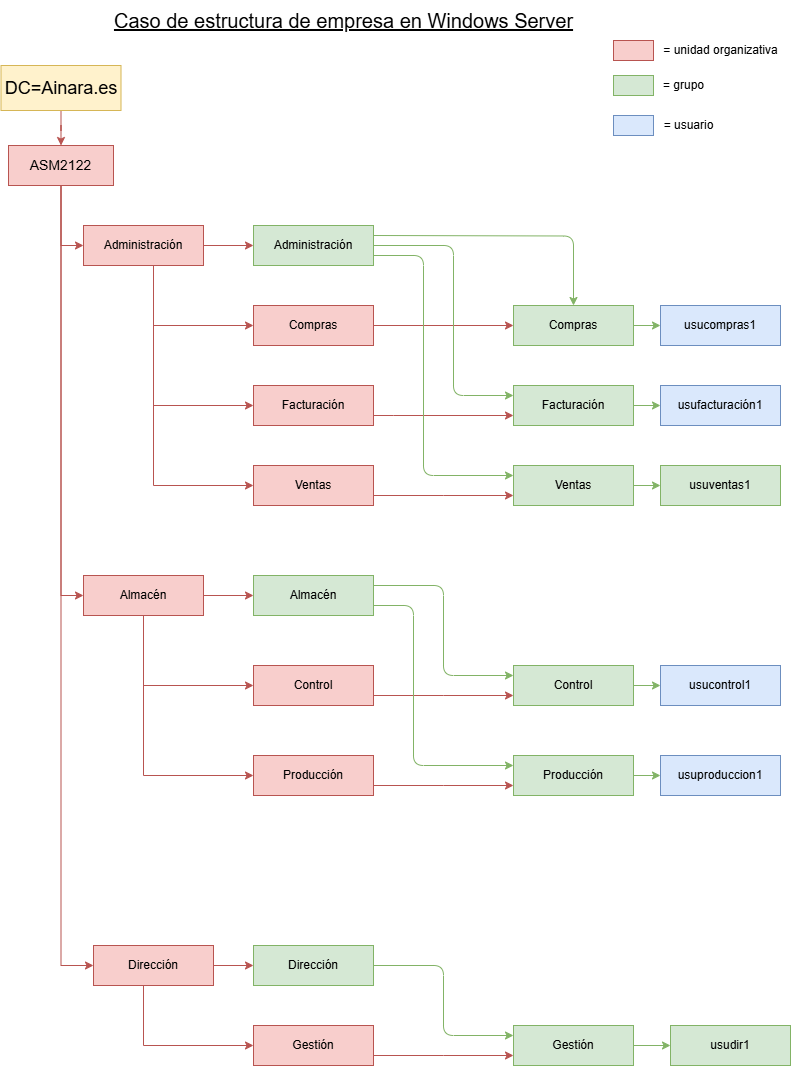

The diagram above was exported from draw.io. Its source (the exported page's mxGraphModel, read from the mxfile embedded in the PNG):
<mxGraphModel dx="1050" dy="530" grid="1" gridSize="10" guides="1" tooltips="1" connect="1" arrows="1" fold="1" page="1" pageScale="1" pageWidth="827" pageHeight="1169" math="0" shadow="0">
  <root>
    <mxCell id="0" />
    <mxCell id="1" parent="0" />
    <mxCell id="7H56i_W0g6qzZ7Nt3H2t-9" style="edgeStyle=orthogonalEdgeStyle;rounded=0;orthogonalLoop=1;jettySize=auto;html=1;entryX=0;entryY=0.5;entryDx=0;entryDy=0;fillColor=#f8cecc;strokeColor=#b85450;" edge="1" parent="1" source="7H56i_W0g6qzZ7Nt3H2t-4" target="7H56i_W0g6qzZ7Nt3H2t-6">
      <mxGeometry relative="1" as="geometry" />
    </mxCell>
    <mxCell id="7H56i_W0g6qzZ7Nt3H2t-10" style="edgeStyle=orthogonalEdgeStyle;rounded=0;orthogonalLoop=1;jettySize=auto;html=1;entryX=0;entryY=0.5;entryDx=0;entryDy=0;fillColor=#f8cecc;strokeColor=#b85450;" edge="1" parent="1" source="7H56i_W0g6qzZ7Nt3H2t-4" target="7H56i_W0g6qzZ7Nt3H2t-7">
      <mxGeometry relative="1" as="geometry" />
    </mxCell>
    <mxCell id="7H56i_W0g6qzZ7Nt3H2t-28" style="edgeStyle=orthogonalEdgeStyle;rounded=0;orthogonalLoop=1;jettySize=auto;html=1;entryX=0;entryY=0.5;entryDx=0;entryDy=0;fillColor=#f8cecc;strokeColor=#b85450;" edge="1" parent="1" source="7H56i_W0g6qzZ7Nt3H2t-4" target="7H56i_W0g6qzZ7Nt3H2t-5">
      <mxGeometry relative="1" as="geometry" />
    </mxCell>
    <mxCell id="7H56i_W0g6qzZ7Nt3H2t-4" value="&lt;font style=&quot;font-size: 14px;&quot;&gt;ASM2122&lt;/font&gt;" style="whiteSpace=wrap;html=1;fillColor=#f8cecc;strokeColor=#b85450;" vertex="1" parent="1">
      <mxGeometry x="45" y="160" width="105" height="40" as="geometry" />
    </mxCell>
    <mxCell id="7H56i_W0g6qzZ7Nt3H2t-24" style="edgeStyle=orthogonalEdgeStyle;rounded=0;orthogonalLoop=1;jettySize=auto;html=1;fillColor=#f8cecc;strokeColor=#b85450;" edge="1" parent="1" source="7H56i_W0g6qzZ7Nt3H2t-5" target="7H56i_W0g6qzZ7Nt3H2t-22">
      <mxGeometry relative="1" as="geometry" />
    </mxCell>
    <mxCell id="7H56i_W0g6qzZ7Nt3H2t-25" style="edgeStyle=orthogonalEdgeStyle;rounded=0;orthogonalLoop=1;jettySize=auto;html=1;entryX=0;entryY=0.5;entryDx=0;entryDy=0;fillColor=#f8cecc;strokeColor=#b85450;" edge="1" parent="1" source="7H56i_W0g6qzZ7Nt3H2t-5" target="7H56i_W0g6qzZ7Nt3H2t-19">
      <mxGeometry relative="1" as="geometry">
        <Array as="points">
          <mxPoint x="190" y="340" />
        </Array>
      </mxGeometry>
    </mxCell>
    <mxCell id="7H56i_W0g6qzZ7Nt3H2t-26" style="edgeStyle=orthogonalEdgeStyle;rounded=0;orthogonalLoop=1;jettySize=auto;html=1;entryX=0;entryY=0.5;entryDx=0;entryDy=0;fillColor=#f8cecc;strokeColor=#b85450;" edge="1" parent="1" source="7H56i_W0g6qzZ7Nt3H2t-5" target="7H56i_W0g6qzZ7Nt3H2t-21">
      <mxGeometry relative="1" as="geometry">
        <Array as="points">
          <mxPoint x="190" y="420" />
        </Array>
      </mxGeometry>
    </mxCell>
    <mxCell id="7H56i_W0g6qzZ7Nt3H2t-27" style="edgeStyle=orthogonalEdgeStyle;rounded=0;orthogonalLoop=1;jettySize=auto;html=1;entryX=0;entryY=0.5;entryDx=0;entryDy=0;fillColor=#f8cecc;strokeColor=#b85450;" edge="1" parent="1" source="7H56i_W0g6qzZ7Nt3H2t-5" target="7H56i_W0g6qzZ7Nt3H2t-20">
      <mxGeometry relative="1" as="geometry">
        <Array as="points">
          <mxPoint x="190" y="500" />
        </Array>
      </mxGeometry>
    </mxCell>
    <mxCell id="7H56i_W0g6qzZ7Nt3H2t-5" value="Administración" style="rounded=0;whiteSpace=wrap;html=1;fillColor=#f8cecc;strokeColor=#b85450;" vertex="1" parent="1">
      <mxGeometry x="120" y="240" width="120" height="40" as="geometry" />
    </mxCell>
    <mxCell id="7H56i_W0g6qzZ7Nt3H2t-51" style="edgeStyle=orthogonalEdgeStyle;rounded=0;orthogonalLoop=1;jettySize=auto;html=1;fillColor=#f8cecc;strokeColor=#b85450;" edge="1" parent="1" source="7H56i_W0g6qzZ7Nt3H2t-6" target="7H56i_W0g6qzZ7Nt3H2t-50">
      <mxGeometry relative="1" as="geometry" />
    </mxCell>
    <mxCell id="7H56i_W0g6qzZ7Nt3H2t-52" style="edgeStyle=orthogonalEdgeStyle;rounded=0;orthogonalLoop=1;jettySize=auto;html=1;entryX=0;entryY=0.5;entryDx=0;entryDy=0;fillColor=#f8cecc;strokeColor=#b85450;" edge="1" parent="1" source="7H56i_W0g6qzZ7Nt3H2t-6" target="7H56i_W0g6qzZ7Nt3H2t-48">
      <mxGeometry relative="1" as="geometry">
        <Array as="points">
          <mxPoint x="180" y="700" />
        </Array>
      </mxGeometry>
    </mxCell>
    <mxCell id="7H56i_W0g6qzZ7Nt3H2t-53" style="edgeStyle=orthogonalEdgeStyle;rounded=0;orthogonalLoop=1;jettySize=auto;html=1;entryX=0;entryY=0.5;entryDx=0;entryDy=0;fillColor=#f8cecc;strokeColor=#b85450;" edge="1" parent="1" source="7H56i_W0g6qzZ7Nt3H2t-6" target="7H56i_W0g6qzZ7Nt3H2t-49">
      <mxGeometry relative="1" as="geometry">
        <Array as="points">
          <mxPoint x="180" y="790" />
        </Array>
      </mxGeometry>
    </mxCell>
    <mxCell id="7H56i_W0g6qzZ7Nt3H2t-6" value="Almacén" style="whiteSpace=wrap;html=1;fillColor=#f8cecc;strokeColor=#b85450;" vertex="1" parent="1">
      <mxGeometry x="120" y="590" width="120" height="40" as="geometry" />
    </mxCell>
    <mxCell id="7H56i_W0g6qzZ7Nt3H2t-66" style="edgeStyle=orthogonalEdgeStyle;rounded=0;orthogonalLoop=1;jettySize=auto;html=1;fillColor=#f8cecc;strokeColor=#b85450;" edge="1" parent="1" source="7H56i_W0g6qzZ7Nt3H2t-7" target="7H56i_W0g6qzZ7Nt3H2t-65">
      <mxGeometry relative="1" as="geometry" />
    </mxCell>
    <mxCell id="7H56i_W0g6qzZ7Nt3H2t-67" style="edgeStyle=orthogonalEdgeStyle;rounded=0;orthogonalLoop=1;jettySize=auto;html=1;entryX=0;entryY=0.5;entryDx=0;entryDy=0;fillColor=#f8cecc;strokeColor=#b85450;" edge="1" parent="1" source="7H56i_W0g6qzZ7Nt3H2t-7" target="7H56i_W0g6qzZ7Nt3H2t-64">
      <mxGeometry relative="1" as="geometry">
        <Array as="points">
          <mxPoint x="180" y="1060" />
        </Array>
      </mxGeometry>
    </mxCell>
    <mxCell id="7H56i_W0g6qzZ7Nt3H2t-7" value="Dirección" style="whiteSpace=wrap;html=1;fillColor=#f8cecc;strokeColor=#b85450;" vertex="1" parent="1">
      <mxGeometry x="130" y="960" width="120" height="40" as="geometry" />
    </mxCell>
    <mxCell id="7H56i_W0g6qzZ7Nt3H2t-12" value="&lt;font style=&quot;font-size: 20px;&quot;&gt;&lt;u&gt;Caso de estructura de empresa en Windows Server&lt;/u&gt;&lt;/font&gt;" style="text;html=1;align=center;verticalAlign=middle;resizable=0;points=[];autosize=1;strokeColor=none;fillColor=none;" vertex="1" parent="1">
      <mxGeometry x="140" y="15" width="480" height="40" as="geometry" />
    </mxCell>
    <mxCell id="7H56i_W0g6qzZ7Nt3H2t-13" value="" style="whiteSpace=wrap;html=1;fillColor=#f8cecc;strokeColor=#b85450;" vertex="1" parent="1">
      <mxGeometry x="650" y="55" width="40" height="20" as="geometry" />
    </mxCell>
    <mxCell id="7H56i_W0g6qzZ7Nt3H2t-14" value="= unidad organizativa" style="text;html=1;align=center;verticalAlign=middle;resizable=0;points=[];autosize=1;strokeColor=none;fillColor=none;" vertex="1" parent="1">
      <mxGeometry x="687" y="50" width="140" height="30" as="geometry" />
    </mxCell>
    <mxCell id="7H56i_W0g6qzZ7Nt3H2t-15" value="" style="whiteSpace=wrap;html=1;fillColor=#d5e8d4;strokeColor=#82b366;" vertex="1" parent="1">
      <mxGeometry x="650" y="90" width="40" height="20" as="geometry" />
    </mxCell>
    <mxCell id="7H56i_W0g6qzZ7Nt3H2t-16" value="= grupo" style="text;html=1;align=center;verticalAlign=middle;resizable=0;points=[];autosize=1;strokeColor=none;fillColor=none;" vertex="1" parent="1">
      <mxGeometry x="690" y="85" width="60" height="30" as="geometry" />
    </mxCell>
    <mxCell id="7H56i_W0g6qzZ7Nt3H2t-17" value="" style="whiteSpace=wrap;html=1;fillColor=#dae8fc;strokeColor=#6c8ebf;" vertex="1" parent="1">
      <mxGeometry x="650" y="130" width="40" height="20" as="geometry" />
    </mxCell>
    <mxCell id="7H56i_W0g6qzZ7Nt3H2t-18" value="= usuario" style="text;html=1;align=center;verticalAlign=middle;resizable=0;points=[];autosize=1;strokeColor=none;fillColor=none;" vertex="1" parent="1">
      <mxGeometry x="690" y="125" width="70" height="30" as="geometry" />
    </mxCell>
    <mxCell id="7H56i_W0g6qzZ7Nt3H2t-31" style="edgeStyle=orthogonalEdgeStyle;rounded=0;orthogonalLoop=1;jettySize=auto;html=1;fillColor=#f8cecc;strokeColor=#b85450;" edge="1" parent="1" source="7H56i_W0g6qzZ7Nt3H2t-19" target="7H56i_W0g6qzZ7Nt3H2t-30">
      <mxGeometry relative="1" as="geometry" />
    </mxCell>
    <mxCell id="7H56i_W0g6qzZ7Nt3H2t-19" value="Compras" style="whiteSpace=wrap;html=1;fillColor=#f8cecc;strokeColor=#b85450;" vertex="1" parent="1">
      <mxGeometry x="290" y="320" width="120" height="40" as="geometry" />
    </mxCell>
    <mxCell id="7H56i_W0g6qzZ7Nt3H2t-38" style="edgeStyle=orthogonalEdgeStyle;rounded=0;orthogonalLoop=1;jettySize=auto;html=1;fillColor=#f8cecc;strokeColor=#b85450;" edge="1" parent="1" source="7H56i_W0g6qzZ7Nt3H2t-20" target="7H56i_W0g6qzZ7Nt3H2t-35">
      <mxGeometry relative="1" as="geometry">
        <Array as="points">
          <mxPoint x="480" y="510" />
          <mxPoint x="480" y="510" />
        </Array>
      </mxGeometry>
    </mxCell>
    <mxCell id="7H56i_W0g6qzZ7Nt3H2t-20" value="Ventas" style="whiteSpace=wrap;html=1;fillColor=#f8cecc;strokeColor=#b85450;" vertex="1" parent="1">
      <mxGeometry x="290" y="480" width="120" height="40" as="geometry" />
    </mxCell>
    <mxCell id="7H56i_W0g6qzZ7Nt3H2t-40" style="edgeStyle=orthogonalEdgeStyle;rounded=0;orthogonalLoop=1;jettySize=auto;html=1;fillColor=#f8cecc;strokeColor=#b85450;" edge="1" parent="1" source="7H56i_W0g6qzZ7Nt3H2t-21" target="7H56i_W0g6qzZ7Nt3H2t-33">
      <mxGeometry relative="1" as="geometry">
        <Array as="points">
          <mxPoint x="430" y="430" />
          <mxPoint x="430" y="430" />
        </Array>
      </mxGeometry>
    </mxCell>
    <mxCell id="7H56i_W0g6qzZ7Nt3H2t-21" value="Facturación" style="whiteSpace=wrap;html=1;fillColor=#f8cecc;strokeColor=#b85450;" vertex="1" parent="1">
      <mxGeometry x="290" y="400" width="120" height="40" as="geometry" />
    </mxCell>
    <mxCell id="7H56i_W0g6qzZ7Nt3H2t-42" style="edgeStyle=orthogonalEdgeStyle;rounded=1;orthogonalLoop=1;jettySize=auto;html=1;entryX=0.5;entryY=0;entryDx=0;entryDy=0;fillColor=#d5e8d4;strokeColor=#82b366;curved=0;" edge="1" parent="1" target="7H56i_W0g6qzZ7Nt3H2t-30">
      <mxGeometry relative="1" as="geometry">
        <mxPoint x="410" y="250" as="sourcePoint" />
        <mxPoint x="600" y="310" as="targetPoint" />
      </mxGeometry>
    </mxCell>
    <mxCell id="7H56i_W0g6qzZ7Nt3H2t-43" style="edgeStyle=orthogonalEdgeStyle;rounded=1;orthogonalLoop=1;jettySize=auto;html=1;entryX=0;entryY=0.25;entryDx=0;entryDy=0;curved=0;fillColor=#d5e8d4;strokeColor=#82b366;" edge="1" parent="1" source="7H56i_W0g6qzZ7Nt3H2t-22" target="7H56i_W0g6qzZ7Nt3H2t-33">
      <mxGeometry relative="1" as="geometry">
        <Array as="points">
          <mxPoint x="490" y="260" />
          <mxPoint x="490" y="410" />
        </Array>
      </mxGeometry>
    </mxCell>
    <mxCell id="7H56i_W0g6qzZ7Nt3H2t-44" style="edgeStyle=orthogonalEdgeStyle;rounded=1;orthogonalLoop=1;jettySize=auto;html=1;entryX=0;entryY=0.25;entryDx=0;entryDy=0;curved=0;fillColor=#d5e8d4;strokeColor=#82b366;" edge="1" parent="1" source="7H56i_W0g6qzZ7Nt3H2t-22" target="7H56i_W0g6qzZ7Nt3H2t-35">
      <mxGeometry relative="1" as="geometry">
        <Array as="points">
          <mxPoint x="460" y="270" />
          <mxPoint x="460" y="490" />
        </Array>
      </mxGeometry>
    </mxCell>
    <mxCell id="7H56i_W0g6qzZ7Nt3H2t-22" value="Administración" style="whiteSpace=wrap;html=1;fillColor=#d5e8d4;strokeColor=#82b366;" vertex="1" parent="1">
      <mxGeometry x="290" y="240" width="120" height="40" as="geometry" />
    </mxCell>
    <mxCell id="7H56i_W0g6qzZ7Nt3H2t-29" value="usucompras1" style="whiteSpace=wrap;html=1;fillColor=#dae8fc;strokeColor=#6c8ebf;" vertex="1" parent="1">
      <mxGeometry x="697" y="320" width="120" height="40" as="geometry" />
    </mxCell>
    <mxCell id="7H56i_W0g6qzZ7Nt3H2t-32" style="edgeStyle=orthogonalEdgeStyle;rounded=0;orthogonalLoop=1;jettySize=auto;html=1;fillColor=#d5e8d4;strokeColor=#82b366;" edge="1" parent="1" source="7H56i_W0g6qzZ7Nt3H2t-30" target="7H56i_W0g6qzZ7Nt3H2t-29">
      <mxGeometry relative="1" as="geometry" />
    </mxCell>
    <mxCell id="7H56i_W0g6qzZ7Nt3H2t-30" value="Compras" style="whiteSpace=wrap;html=1;fillColor=#d5e8d4;strokeColor=#82b366;" vertex="1" parent="1">
      <mxGeometry x="550" y="320" width="120" height="40" as="geometry" />
    </mxCell>
    <mxCell id="7H56i_W0g6qzZ7Nt3H2t-41" style="edgeStyle=orthogonalEdgeStyle;rounded=0;orthogonalLoop=1;jettySize=auto;html=1;fillColor=#d5e8d4;strokeColor=#82b366;" edge="1" parent="1" source="7H56i_W0g6qzZ7Nt3H2t-33" target="7H56i_W0g6qzZ7Nt3H2t-34">
      <mxGeometry relative="1" as="geometry" />
    </mxCell>
    <mxCell id="7H56i_W0g6qzZ7Nt3H2t-33" value="Facturación" style="whiteSpace=wrap;html=1;fillColor=#d5e8d4;strokeColor=#82b366;" vertex="1" parent="1">
      <mxGeometry x="550" y="400" width="120" height="40" as="geometry" />
    </mxCell>
    <mxCell id="7H56i_W0g6qzZ7Nt3H2t-34" value="usufacturación1" style="whiteSpace=wrap;html=1;fillColor=#dae8fc;strokeColor=#6c8ebf;" vertex="1" parent="1">
      <mxGeometry x="697" y="400" width="120" height="40" as="geometry" />
    </mxCell>
    <mxCell id="7H56i_W0g6qzZ7Nt3H2t-39" style="edgeStyle=orthogonalEdgeStyle;rounded=0;orthogonalLoop=1;jettySize=auto;html=1;fillColor=#d5e8d4;strokeColor=#82b366;" edge="1" parent="1" source="7H56i_W0g6qzZ7Nt3H2t-35" target="7H56i_W0g6qzZ7Nt3H2t-37">
      <mxGeometry relative="1" as="geometry" />
    </mxCell>
    <mxCell id="7H56i_W0g6qzZ7Nt3H2t-35" value="Ventas" style="whiteSpace=wrap;html=1;fillColor=#d5e8d4;strokeColor=#82b366;" vertex="1" parent="1">
      <mxGeometry x="550" y="480" width="120" height="40" as="geometry" />
    </mxCell>
    <mxCell id="7H56i_W0g6qzZ7Nt3H2t-37" value="usuventas1" style="whiteSpace=wrap;html=1;fillColor=#d5e8d4;strokeColor=#82b366;" vertex="1" parent="1">
      <mxGeometry x="697" y="480" width="120" height="40" as="geometry" />
    </mxCell>
    <mxCell id="7H56i_W0g6qzZ7Nt3H2t-47" style="edgeStyle=orthogonalEdgeStyle;rounded=0;orthogonalLoop=1;jettySize=auto;html=1;fillColor=#f8cecc;strokeColor=#b85450;" edge="1" parent="1" source="7H56i_W0g6qzZ7Nt3H2t-46" target="7H56i_W0g6qzZ7Nt3H2t-4">
      <mxGeometry relative="1" as="geometry" />
    </mxCell>
    <mxCell id="7H56i_W0g6qzZ7Nt3H2t-46" value="&lt;span style=&quot;font-size: 18px; text-wrap-mode: nowrap;&quot;&gt;DC=Ainara.es&lt;/span&gt;" style="whiteSpace=wrap;html=1;fillColor=#fff2cc;strokeColor=#d6b656;" vertex="1" parent="1">
      <mxGeometry x="37.5" y="80" width="120" height="45" as="geometry" />
    </mxCell>
    <mxCell id="7H56i_W0g6qzZ7Nt3H2t-60" style="edgeStyle=orthogonalEdgeStyle;rounded=0;orthogonalLoop=1;jettySize=auto;html=1;fillColor=#f8cecc;strokeColor=#b85450;" edge="1" parent="1" source="7H56i_W0g6qzZ7Nt3H2t-48" target="7H56i_W0g6qzZ7Nt3H2t-54">
      <mxGeometry relative="1" as="geometry">
        <Array as="points">
          <mxPoint x="480" y="710" />
          <mxPoint x="480" y="710" />
        </Array>
      </mxGeometry>
    </mxCell>
    <mxCell id="7H56i_W0g6qzZ7Nt3H2t-48" value="Control" style="whiteSpace=wrap;html=1;fillColor=#f8cecc;strokeColor=#b85450;" vertex="1" parent="1">
      <mxGeometry x="290" y="680" width="120" height="40" as="geometry" />
    </mxCell>
    <mxCell id="7H56i_W0g6qzZ7Nt3H2t-61" style="edgeStyle=orthogonalEdgeStyle;rounded=0;orthogonalLoop=1;jettySize=auto;html=1;fillColor=#f8cecc;strokeColor=#b85450;" edge="1" parent="1" source="7H56i_W0g6qzZ7Nt3H2t-49" target="7H56i_W0g6qzZ7Nt3H2t-55">
      <mxGeometry relative="1" as="geometry">
        <Array as="points">
          <mxPoint x="480" y="800" />
          <mxPoint x="480" y="800" />
        </Array>
      </mxGeometry>
    </mxCell>
    <mxCell id="7H56i_W0g6qzZ7Nt3H2t-49" value="Producción" style="whiteSpace=wrap;html=1;fillColor=#f8cecc;strokeColor=#b85450;" vertex="1" parent="1">
      <mxGeometry x="290" y="770" width="120" height="40" as="geometry" />
    </mxCell>
    <mxCell id="7H56i_W0g6qzZ7Nt3H2t-62" style="edgeStyle=orthogonalEdgeStyle;rounded=1;orthogonalLoop=1;jettySize=auto;html=1;entryX=0;entryY=0.25;entryDx=0;entryDy=0;curved=0;fillColor=#d5e8d4;strokeColor=#82b366;" edge="1" parent="1" source="7H56i_W0g6qzZ7Nt3H2t-50" target="7H56i_W0g6qzZ7Nt3H2t-54">
      <mxGeometry relative="1" as="geometry">
        <Array as="points">
          <mxPoint x="480" y="600" />
          <mxPoint x="480" y="690" />
        </Array>
      </mxGeometry>
    </mxCell>
    <mxCell id="7H56i_W0g6qzZ7Nt3H2t-63" style="edgeStyle=orthogonalEdgeStyle;rounded=1;orthogonalLoop=1;jettySize=auto;html=1;entryX=0;entryY=0.25;entryDx=0;entryDy=0;curved=0;fillColor=#d5e8d4;strokeColor=#82b366;" edge="1" parent="1" source="7H56i_W0g6qzZ7Nt3H2t-50" target="7H56i_W0g6qzZ7Nt3H2t-55">
      <mxGeometry relative="1" as="geometry">
        <Array as="points">
          <mxPoint x="450" y="620" />
          <mxPoint x="450" y="780" />
        </Array>
      </mxGeometry>
    </mxCell>
    <mxCell id="7H56i_W0g6qzZ7Nt3H2t-50" value="Almacén" style="whiteSpace=wrap;html=1;fillColor=#d5e8d4;strokeColor=#82b366;" vertex="1" parent="1">
      <mxGeometry x="290" y="590" width="120" height="40" as="geometry" />
    </mxCell>
    <mxCell id="7H56i_W0g6qzZ7Nt3H2t-59" style="edgeStyle=orthogonalEdgeStyle;rounded=0;orthogonalLoop=1;jettySize=auto;html=1;fillColor=#d5e8d4;strokeColor=#82b366;" edge="1" parent="1" source="7H56i_W0g6qzZ7Nt3H2t-54" target="7H56i_W0g6qzZ7Nt3H2t-56">
      <mxGeometry relative="1" as="geometry" />
    </mxCell>
    <mxCell id="7H56i_W0g6qzZ7Nt3H2t-54" value="Control" style="whiteSpace=wrap;html=1;fillColor=#d5e8d4;strokeColor=#82b366;" vertex="1" parent="1">
      <mxGeometry x="550" y="680" width="120" height="40" as="geometry" />
    </mxCell>
    <mxCell id="7H56i_W0g6qzZ7Nt3H2t-58" style="edgeStyle=orthogonalEdgeStyle;rounded=0;orthogonalLoop=1;jettySize=auto;html=1;entryX=0;entryY=0.5;entryDx=0;entryDy=0;fillColor=#d5e8d4;strokeColor=#82b366;" edge="1" parent="1" source="7H56i_W0g6qzZ7Nt3H2t-55" target="7H56i_W0g6qzZ7Nt3H2t-57">
      <mxGeometry relative="1" as="geometry" />
    </mxCell>
    <mxCell id="7H56i_W0g6qzZ7Nt3H2t-55" value="Producción" style="whiteSpace=wrap;html=1;fillColor=#d5e8d4;strokeColor=#82b366;" vertex="1" parent="1">
      <mxGeometry x="550" y="770" width="120" height="40" as="geometry" />
    </mxCell>
    <mxCell id="7H56i_W0g6qzZ7Nt3H2t-56" value="usucontrol1" style="whiteSpace=wrap;html=1;fillColor=#dae8fc;strokeColor=#6c8ebf;" vertex="1" parent="1">
      <mxGeometry x="697" y="680" width="120" height="40" as="geometry" />
    </mxCell>
    <mxCell id="7H56i_W0g6qzZ7Nt3H2t-57" value="usuproduccion1" style="whiteSpace=wrap;html=1;fillColor=#dae8fc;strokeColor=#6c8ebf;" vertex="1" parent="1">
      <mxGeometry x="697" y="770" width="120" height="40" as="geometry" />
    </mxCell>
    <mxCell id="7H56i_W0g6qzZ7Nt3H2t-69" style="edgeStyle=orthogonalEdgeStyle;rounded=0;orthogonalLoop=1;jettySize=auto;html=1;fillColor=#f8cecc;strokeColor=#b85450;" edge="1" parent="1" source="7H56i_W0g6qzZ7Nt3H2t-64" target="7H56i_W0g6qzZ7Nt3H2t-68">
      <mxGeometry relative="1" as="geometry">
        <Array as="points">
          <mxPoint x="480" y="1070" />
          <mxPoint x="480" y="1070" />
        </Array>
      </mxGeometry>
    </mxCell>
    <mxCell id="7H56i_W0g6qzZ7Nt3H2t-64" value="Gestión" style="whiteSpace=wrap;html=1;fillColor=#f8cecc;strokeColor=#b85450;" vertex="1" parent="1">
      <mxGeometry x="290" y="1040" width="120" height="40" as="geometry" />
    </mxCell>
    <mxCell id="7H56i_W0g6qzZ7Nt3H2t-70" style="edgeStyle=orthogonalEdgeStyle;rounded=1;orthogonalLoop=1;jettySize=auto;html=1;entryX=0;entryY=0.25;entryDx=0;entryDy=0;curved=0;fillColor=#d5e8d4;strokeColor=#82b366;" edge="1" parent="1" source="7H56i_W0g6qzZ7Nt3H2t-65" target="7H56i_W0g6qzZ7Nt3H2t-68">
      <mxGeometry relative="1" as="geometry" />
    </mxCell>
    <mxCell id="7H56i_W0g6qzZ7Nt3H2t-65" value="Dirección" style="whiteSpace=wrap;html=1;fillColor=#d5e8d4;strokeColor=#82b366;" vertex="1" parent="1">
      <mxGeometry x="290" y="960" width="120" height="40" as="geometry" />
    </mxCell>
    <mxCell id="7H56i_W0g6qzZ7Nt3H2t-73" style="edgeStyle=orthogonalEdgeStyle;rounded=0;orthogonalLoop=1;jettySize=auto;html=1;fillColor=#d5e8d4;strokeColor=#82b366;" edge="1" parent="1" source="7H56i_W0g6qzZ7Nt3H2t-68" target="7H56i_W0g6qzZ7Nt3H2t-72">
      <mxGeometry relative="1" as="geometry" />
    </mxCell>
    <mxCell id="7H56i_W0g6qzZ7Nt3H2t-68" value="Gestión" style="whiteSpace=wrap;html=1;fillColor=#d5e8d4;strokeColor=#82b366;" vertex="1" parent="1">
      <mxGeometry x="550" y="1040" width="120" height="40" as="geometry" />
    </mxCell>
    <mxCell id="7H56i_W0g6qzZ7Nt3H2t-72" value="usudir1" style="whiteSpace=wrap;html=1;fillColor=#d5e8d4;strokeColor=#82b366;" vertex="1" parent="1">
      <mxGeometry x="707" y="1040" width="120" height="40" as="geometry" />
    </mxCell>
  </root>
</mxGraphModel>